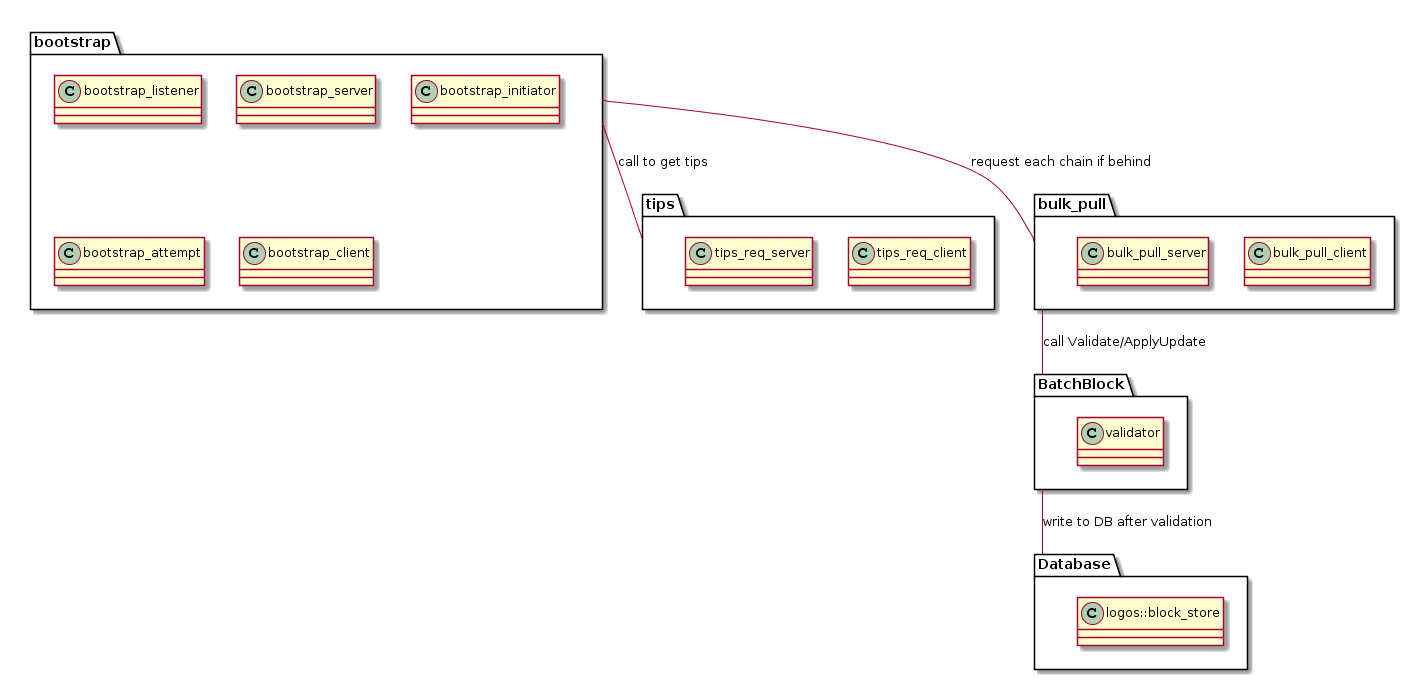

The diagram above was rendered by PlantUML. Its source (embedded in the PNG):
@startuml
package bootstrap {
   class bootstrap_listener
   class bootstrap_server
   class bootstrap_initiator
   class bootstrap_attempt
   class bootstrap_client
}

package tips {
   class tips_req_client
   class tips_req_server
}

package bulk_pull {
   class bulk_pull_client
   class bulk_pull_server
}

package BatchBlock {
   class validator
}

package Database{
class logos::block_store
}

bootstrap -- tips : call to get tips
bootstrap -- bulk_pull : request each chain if behind
bulk_pull -- BatchBlock : call Validate/ApplyUpdate
BatchBlock -- Database : write to DB after validation
@enduml